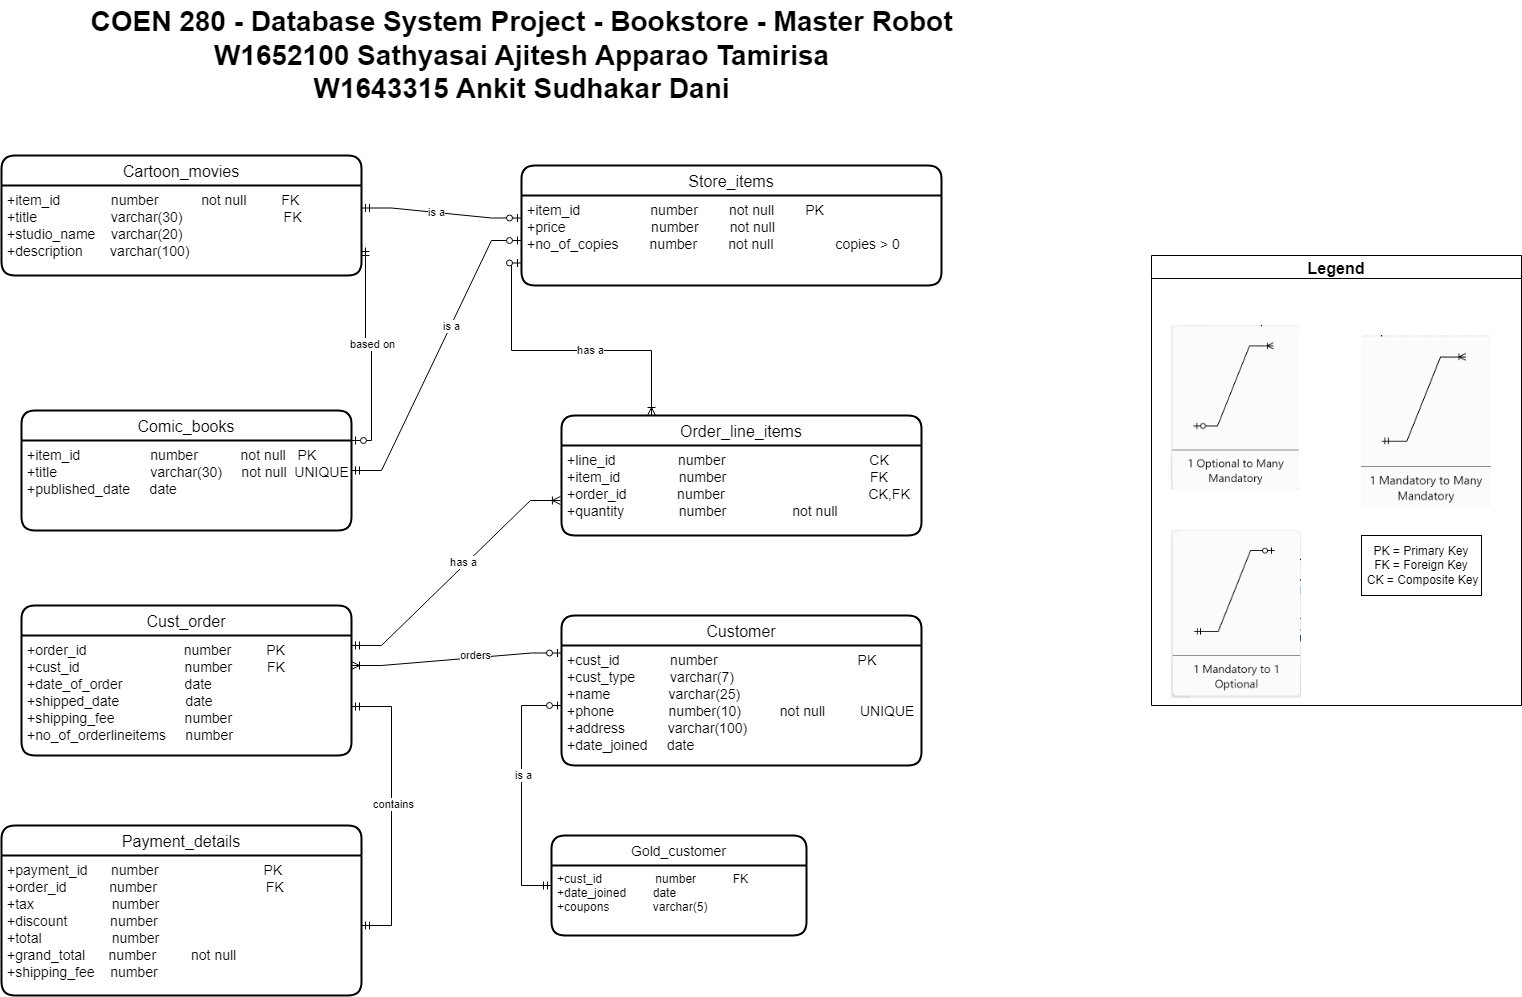

The diagram above was exported from draw.io. Its source (the exported page's mxGraphModel, read from the mxfile embedded in the PNG):
<mxGraphModel dx="671" dy="725" grid="1" gridSize="10" guides="1" tooltips="1" connect="1" arrows="1" fold="1" page="1" pageScale="1" pageWidth="850" pageHeight="1100" math="0" shadow="0" extFonts="Permanent Marker^https://fonts.googleapis.com/css?family=Permanent+Marker">
  <root>
    <mxCell id="0" />
    <mxCell id="1" parent="0" />
    <mxCell id="6Sd6s9MuerOOE-c4hLeR-27" value="Store_items" style="swimlane;childLayout=stackLayout;horizontal=1;startSize=30;horizontalStack=0;rounded=1;fontSize=16;fontStyle=0;strokeWidth=2;resizeParent=0;resizeLast=1;shadow=0;dashed=0;align=center;" parent="1" vertex="1">
      <mxGeometry x="610" y="180" width="420" height="120" as="geometry" />
    </mxCell>
    <mxCell id="6Sd6s9MuerOOE-c4hLeR-28" value="+item_id                  number        not null        PK           &#10;+price                      number        not null&#10;+no_of_copies        number        not null                copies &gt; 0     " style="align=left;strokeColor=none;fillColor=none;spacingLeft=4;fontSize=14;verticalAlign=top;resizable=0;rotatable=0;part=1;" parent="6Sd6s9MuerOOE-c4hLeR-27" vertex="1">
      <mxGeometry y="30" width="420" height="90" as="geometry" />
    </mxCell>
    <mxCell id="6Sd6s9MuerOOE-c4hLeR-34" value="Comic_books" style="swimlane;childLayout=stackLayout;horizontal=1;startSize=30;horizontalStack=0;rounded=1;fontSize=16;fontStyle=0;strokeWidth=2;resizeParent=0;resizeLast=1;shadow=0;dashed=0;align=center;" parent="1" vertex="1">
      <mxGeometry x="110" y="425" width="330" height="120" as="geometry" />
    </mxCell>
    <mxCell id="6Sd6s9MuerOOE-c4hLeR-35" value="+item_id                  number           not null   PK&#10;+title                        varchar(30)     not null  UNIQUE&#10;+published_date     date" style="align=left;strokeColor=none;fillColor=none;spacingLeft=4;fontSize=14;verticalAlign=top;resizable=0;rotatable=0;part=1;" parent="6Sd6s9MuerOOE-c4hLeR-34" vertex="1">
      <mxGeometry y="30" width="330" height="90" as="geometry" />
    </mxCell>
    <mxCell id="6Sd6s9MuerOOE-c4hLeR-37" value="Cartoon_movies" style="swimlane;childLayout=stackLayout;horizontal=1;startSize=30;horizontalStack=0;rounded=1;fontSize=16;fontStyle=0;strokeWidth=2;resizeParent=0;resizeLast=1;shadow=0;dashed=0;align=center;" parent="1" vertex="1">
      <mxGeometry x="90" y="170" width="360" height="120" as="geometry" />
    </mxCell>
    <mxCell id="6Sd6s9MuerOOE-c4hLeR-38" value="+item_id             number           not null         FK&#10;+title                   varchar(30)                          FK&#10;+studio_name    varchar(20)&#10;+description       varchar(100)" style="align=left;strokeColor=none;fillColor=none;spacingLeft=4;fontSize=14;verticalAlign=top;resizable=0;rotatable=0;part=1;" parent="6Sd6s9MuerOOE-c4hLeR-37" vertex="1">
      <mxGeometry y="30" width="360" height="90" as="geometry" />
    </mxCell>
    <mxCell id="6Sd6s9MuerOOE-c4hLeR-39" value="Order_line_items" style="swimlane;childLayout=stackLayout;horizontal=1;startSize=30;horizontalStack=0;rounded=1;fontSize=16;fontStyle=0;strokeWidth=2;resizeParent=0;resizeLast=1;shadow=0;dashed=0;align=center;" parent="1" vertex="1">
      <mxGeometry x="650" y="430" width="360" height="120" as="geometry" />
    </mxCell>
    <mxCell id="6Sd6s9MuerOOE-c4hLeR-40" value="+line_id                number                                     CK&#10;+item_id               number                                     FK&#10;+order_id             number                                     CK,FK&#10;+quantity              number                 not null" style="align=left;strokeColor=none;fillColor=none;spacingLeft=4;fontSize=14;verticalAlign=top;resizable=0;rotatable=0;part=1;" parent="6Sd6s9MuerOOE-c4hLeR-39" vertex="1">
      <mxGeometry y="30" width="360" height="90" as="geometry" />
    </mxCell>
    <mxCell id="6Sd6s9MuerOOE-c4hLeR-41" value="Cust_order" style="swimlane;childLayout=stackLayout;horizontal=1;startSize=30;horizontalStack=0;rounded=1;fontSize=16;fontStyle=0;strokeWidth=2;resizeParent=0;resizeLast=1;shadow=0;dashed=0;align=center;" parent="1" vertex="1">
      <mxGeometry x="110" y="620" width="330" height="150" as="geometry" />
    </mxCell>
    <mxCell id="6Sd6s9MuerOOE-c4hLeR-42" value="+order_id                          number         PK&#10;+cust_id                            number         FK&#10;+date_of_order                date&#10;+shipped_date                  date&#10;+shipping_fee                  number&#10;+no_of_orderlineitems     number         " style="align=left;strokeColor=none;fillColor=none;spacingLeft=4;fontSize=14;verticalAlign=top;resizable=0;rotatable=0;part=1;" parent="6Sd6s9MuerOOE-c4hLeR-41" vertex="1">
      <mxGeometry y="30" width="330" height="120" as="geometry" />
    </mxCell>
    <mxCell id="6Sd6s9MuerOOE-c4hLeR-43" value="Customer" style="swimlane;childLayout=stackLayout;horizontal=1;startSize=30;horizontalStack=0;rounded=1;fontSize=16;fontStyle=0;strokeWidth=2;resizeParent=0;resizeLast=1;shadow=0;dashed=0;align=center;" parent="1" vertex="1">
      <mxGeometry x="650" y="630" width="360" height="150" as="geometry" />
    </mxCell>
    <mxCell id="6Sd6s9MuerOOE-c4hLeR-44" value="+cust_id             number                                    PK&#10;+cust_type         varchar(7)&#10;+name               varchar(25)&#10;+phone              number(10)          not null         UNIQUE&#10;+address           varchar(100)&#10;+date_joined     date" style="align=left;strokeColor=none;fillColor=none;spacingLeft=4;fontSize=14;verticalAlign=top;resizable=0;rotatable=0;part=1;" parent="6Sd6s9MuerOOE-c4hLeR-43" vertex="1">
      <mxGeometry y="30" width="360" height="120" as="geometry" />
    </mxCell>
    <mxCell id="zjxZO2peGca8De9Xl33h-1" value="" style="edgeStyle=entityRelationEdgeStyle;fontSize=12;html=1;endArrow=ERoneToMany;startArrow=ERmandOne;rounded=0;entryX=-0.003;entryY=0.611;entryDx=0;entryDy=0;exitX=1;exitY=0.083;exitDx=0;exitDy=0;exitPerimeter=0;entryPerimeter=0;" parent="1" source="6Sd6s9MuerOOE-c4hLeR-42" target="6Sd6s9MuerOOE-c4hLeR-40" edge="1">
      <mxGeometry width="100" height="100" relative="1" as="geometry">
        <mxPoint x="440" y="934" as="sourcePoint" />
        <mxPoint x="540" y="834" as="targetPoint" />
      </mxGeometry>
    </mxCell>
    <mxCell id="6PgBDSqIeF6kEW6LWHD1-6" value="has a" style="edgeLabel;html=1;align=center;verticalAlign=middle;resizable=0;points=[];" parent="zjxZO2peGca8De9Xl33h-1" vertex="1" connectable="0">
      <mxGeometry x="0.0935" y="3" relative="1" as="geometry">
        <mxPoint as="offset" />
      </mxGeometry>
    </mxCell>
    <mxCell id="zjxZO2peGca8De9Xl33h-13" value="" style="fontSize=12;html=1;endArrow=ERoneToMany;startArrow=ERzeroToOne;rounded=0;exitX=0;exitY=0.75;exitDx=0;exitDy=0;edgeStyle=orthogonalEdgeStyle;entryX=0.25;entryY=0;entryDx=0;entryDy=0;" parent="1" source="6Sd6s9MuerOOE-c4hLeR-28" target="6Sd6s9MuerOOE-c4hLeR-39" edge="1">
      <mxGeometry width="100" height="100" relative="1" as="geometry">
        <mxPoint x="500" y="220" as="sourcePoint" />
        <mxPoint x="610" y="480" as="targetPoint" />
      </mxGeometry>
    </mxCell>
    <mxCell id="6PgBDSqIeF6kEW6LWHD1-7" value="has a" style="edgeLabel;html=1;align=center;verticalAlign=middle;resizable=0;points=[];" parent="zjxZO2peGca8De9Xl33h-13" vertex="1" connectable="0">
      <mxGeometry x="0.162" y="1" relative="1" as="geometry">
        <mxPoint as="offset" />
      </mxGeometry>
    </mxCell>
    <mxCell id="zjxZO2peGca8De9Xl33h-15" value="" style="edgeStyle=entityRelationEdgeStyle;fontSize=12;html=1;endArrow=ERoneToMany;startArrow=ERzeroToOne;rounded=0;entryX=1;entryY=0.25;entryDx=0;entryDy=0;exitX=0;exitY=0.25;exitDx=0;exitDy=0;" parent="1" source="6Sd6s9MuerOOE-c4hLeR-43" target="6Sd6s9MuerOOE-c4hLeR-42" edge="1">
      <mxGeometry width="100" height="100" relative="1" as="geometry">
        <mxPoint x="530" y="770" as="sourcePoint" />
        <mxPoint x="630" y="670" as="targetPoint" />
      </mxGeometry>
    </mxCell>
    <mxCell id="6PgBDSqIeF6kEW6LWHD1-3" value="orders" style="edgeLabel;html=1;align=center;verticalAlign=middle;resizable=0;points=[];" parent="zjxZO2peGca8De9Xl33h-15" vertex="1" connectable="0">
      <mxGeometry x="-0.1836" y="-3" relative="1" as="geometry">
        <mxPoint as="offset" />
      </mxGeometry>
    </mxCell>
    <mxCell id="zjxZO2peGca8De9Xl33h-17" value="" style="edgeStyle=entityRelationEdgeStyle;fontSize=12;html=1;endArrow=ERzeroToOne;startArrow=ERmandOne;rounded=0;entryX=0;entryY=0.25;entryDx=0;entryDy=0;exitX=1;exitY=0.25;exitDx=0;exitDy=0;" parent="1" source="6Sd6s9MuerOOE-c4hLeR-38" target="6Sd6s9MuerOOE-c4hLeR-28" edge="1">
      <mxGeometry width="100" height="100" relative="1" as="geometry">
        <mxPoint x="590" y="460" as="sourcePoint" />
        <mxPoint x="690" y="360" as="targetPoint" />
      </mxGeometry>
    </mxCell>
    <mxCell id="6PgBDSqIeF6kEW6LWHD1-9" value="is a" style="edgeLabel;html=1;align=center;verticalAlign=middle;resizable=0;points=[];" parent="zjxZO2peGca8De9Xl33h-17" vertex="1" connectable="0">
      <mxGeometry x="-0.0649" relative="1" as="geometry">
        <mxPoint as="offset" />
      </mxGeometry>
    </mxCell>
    <mxCell id="zjxZO2peGca8De9Xl33h-19" value="" style="edgeStyle=entityRelationEdgeStyle;fontSize=12;html=1;endArrow=ERzeroToOne;startArrow=ERmandOne;rounded=0;entryX=0;entryY=0.5;entryDx=0;entryDy=0;" parent="1" source="6Sd6s9MuerOOE-c4hLeR-34" target="6Sd6s9MuerOOE-c4hLeR-28" edge="1">
      <mxGeometry width="100" height="100" relative="1" as="geometry">
        <mxPoint x="589.6400000000003" y="379" as="sourcePoint" />
        <mxPoint x="400" y="370" as="targetPoint" />
      </mxGeometry>
    </mxCell>
    <mxCell id="6PgBDSqIeF6kEW6LWHD1-8" value="is a" style="edgeLabel;html=1;align=center;verticalAlign=middle;resizable=0;points=[];" parent="zjxZO2peGca8De9Xl33h-19" vertex="1" connectable="0">
      <mxGeometry x="0.2039" relative="1" as="geometry">
        <mxPoint as="offset" />
      </mxGeometry>
    </mxCell>
    <mxCell id="zjxZO2peGca8De9Xl33h-28" value="Legend" style="swimlane;fontSize=16;" parent="1" vertex="1">
      <mxGeometry x="1240" y="270" width="370" height="450" as="geometry" />
    </mxCell>
    <mxCell id="zjxZO2peGca8De9Xl33h-20" value="" style="shape=image;verticalLabelPosition=bottom;labelBackgroundColor=default;verticalAlign=top;aspect=fixed;imageAspect=0;image=data:image/png,(base64 omitted: 15048 chars);" parent="zjxZO2peGca8De9Xl33h-28" vertex="1">
      <mxGeometry x="20" y="70" width="127.78" height="164.24" as="geometry" />
    </mxCell>
    <mxCell id="zjxZO2peGca8De9Xl33h-18" value="" style="shape=image;verticalLabelPosition=bottom;labelBackgroundColor=default;verticalAlign=top;aspect=fixed;imageAspect=0;image=data:image/png,(base64 omitted: 14044 chars);" parent="zjxZO2peGca8De9Xl33h-28" vertex="1">
      <mxGeometry x="20" y="275" width="130" height="167.95" as="geometry" />
    </mxCell>
    <mxCell id="zjxZO2peGca8De9Xl33h-21" value="" style="shape=image;verticalLabelPosition=bottom;labelBackgroundColor=default;verticalAlign=top;aspect=fixed;imageAspect=0;image=data:image/png,(base64 omitted: 14312 chars);" parent="zjxZO2peGca8De9Xl33h-28" vertex="1">
      <mxGeometry x="210" y="80" width="130" height="172.07" as="geometry" />
    </mxCell>
    <mxCell id="QzvymeLYnaofqZimAGGy-1" value="PK = Primary Key&lt;br&gt;FK = Foreign Key&lt;br&gt;&amp;nbsp;CK = Composite Key" style="whiteSpace=wrap;html=1;" parent="zjxZO2peGca8De9Xl33h-28" vertex="1">
      <mxGeometry x="210" y="280" width="120" height="60" as="geometry" />
    </mxCell>
    <mxCell id="zjxZO2peGca8De9Xl33h-29" value="&lt;b&gt;&lt;font style=&quot;font-size: 28px;&quot;&gt;COEN 280 - Database System Project - Bookstore - Master Robot&lt;br&gt;W1652100 Sathyasai Ajitesh Apparao Tamirisa&lt;br&gt;W1643315 Ankit Sudhakar Dani&lt;br&gt;&lt;/font&gt;&lt;/b&gt;" style="text;html=1;align=center;verticalAlign=middle;resizable=0;points=[];autosize=1;strokeColor=none;fillColor=none;fontSize=16;" parent="1" vertex="1">
      <mxGeometry x="165" y="15" width="890" height="110" as="geometry" />
    </mxCell>
    <mxCell id="v4qdt9FGQdldBAAndJFB-1" value="Gold_customer" style="swimlane;childLayout=stackLayout;horizontal=1;startSize=30;horizontalStack=0;rounded=1;fontSize=14;fontStyle=0;strokeWidth=2;resizeParent=0;resizeLast=1;shadow=0;dashed=0;align=center;" parent="1" vertex="1">
      <mxGeometry x="640" y="850" width="255" height="100" as="geometry" />
    </mxCell>
    <mxCell id="v4qdt9FGQdldBAAndJFB-2" value="+cust_id                number           FK&#10;+date_joined        date        &#10;+coupons             varchar(5)" style="align=left;strokeColor=none;fillColor=none;spacingLeft=4;fontSize=12;verticalAlign=top;resizable=0;rotatable=0;part=1;" parent="v4qdt9FGQdldBAAndJFB-1" vertex="1">
      <mxGeometry y="30" width="255" height="70" as="geometry" />
    </mxCell>
    <mxCell id="QzvymeLYnaofqZimAGGy-3" value="" style="edgeStyle=orthogonalEdgeStyle;fontSize=12;html=1;endArrow=ERzeroToOne;startArrow=ERmandOne;rounded=0;entryX=0;entryY=0.5;entryDx=0;entryDy=0;exitX=0;exitY=0.5;exitDx=0;exitDy=0;" parent="1" source="v4qdt9FGQdldBAAndJFB-1" target="6Sd6s9MuerOOE-c4hLeR-44" edge="1">
      <mxGeometry width="100" height="100" relative="1" as="geometry">
        <mxPoint x="580" y="910" as="sourcePoint" />
        <mxPoint x="870" y="890" as="targetPoint" />
        <Array as="points">
          <mxPoint x="610" y="900" />
          <mxPoint x="610" y="720" />
        </Array>
      </mxGeometry>
    </mxCell>
    <mxCell id="6PgBDSqIeF6kEW6LWHD1-2" value="is a" style="edgeLabel;html=1;align=center;verticalAlign=middle;resizable=0;points=[];" parent="QzvymeLYnaofqZimAGGy-3" vertex="1" connectable="0">
      <mxGeometry x="0.128" y="-1" relative="1" as="geometry">
        <mxPoint as="offset" />
      </mxGeometry>
    </mxCell>
    <mxCell id="z6D400JuJnWgdCE0ehWA-1" value="Payment_details" style="swimlane;childLayout=stackLayout;horizontal=1;startSize=30;horizontalStack=0;rounded=1;fontSize=16;fontStyle=0;strokeWidth=2;resizeParent=0;resizeLast=1;shadow=0;dashed=0;align=center;" parent="1" vertex="1">
      <mxGeometry x="90" y="840" width="360" height="170" as="geometry" />
    </mxCell>
    <mxCell id="z6D400JuJnWgdCE0ehWA-2" value="+payment_id      number                           PK&#10;+order_id           number                            FK&#10;+tax                    number&#10;+discount           number&#10;+total                  number&#10;+grand_total      number         not null        &#10;+shipping_fee    number" style="align=left;strokeColor=none;fillColor=none;spacingLeft=4;fontSize=14;verticalAlign=top;resizable=0;rotatable=0;part=1;" parent="z6D400JuJnWgdCE0ehWA-1" vertex="1">
      <mxGeometry y="30" width="360" height="140" as="geometry" />
    </mxCell>
    <mxCell id="bHaMNBsEmExY9vkfOAuU-2" value="" style="edgeStyle=entityRelationEdgeStyle;fontSize=12;html=1;endArrow=ERmandOne;startArrow=ERmandOne;rounded=0;entryX=1;entryY=0.592;entryDx=0;entryDy=0;entryPerimeter=0;endFill=0;" parent="1" source="z6D400JuJnWgdCE0ehWA-2" target="6Sd6s9MuerOOE-c4hLeR-42" edge="1">
      <mxGeometry width="100" height="100" relative="1" as="geometry">
        <mxPoint x="530" y="947.5" as="sourcePoint" />
        <mxPoint x="530" y="750" as="targetPoint" />
      </mxGeometry>
    </mxCell>
    <mxCell id="6PgBDSqIeF6kEW6LWHD1-1" value="contains" style="edgeLabel;html=1;align=center;verticalAlign=middle;resizable=0;points=[];" parent="bHaMNBsEmExY9vkfOAuU-2" vertex="1" connectable="0">
      <mxGeometry x="0.0539" y="-1" relative="1" as="geometry">
        <mxPoint as="offset" />
      </mxGeometry>
    </mxCell>
    <mxCell id="6r5UhD6S0fBAXoB2UwP0-1" value="" style="fontSize=12;html=1;endArrow=ERzeroToOne;startArrow=ERmandOne;rounded=0;entryX=1;entryY=0.25;entryDx=0;entryDy=0;exitX=1.011;exitY=0.689;exitDx=0;exitDy=0;exitPerimeter=0;edgeStyle=orthogonalEdgeStyle;" parent="1" source="6Sd6s9MuerOOE-c4hLeR-38" target="6Sd6s9MuerOOE-c4hLeR-34" edge="1">
      <mxGeometry width="100" height="100" relative="1" as="geometry">
        <mxPoint x="370" y="340" as="sourcePoint" />
        <mxPoint x="100" y="480" as="targetPoint" />
      </mxGeometry>
    </mxCell>
    <mxCell id="6r5UhD6S0fBAXoB2UwP0-2" value="based on" style="edgeLabel;html=1;align=center;verticalAlign=middle;resizable=0;points=[];" parent="6r5UhD6S0fBAXoB2UwP0-1" vertex="1" connectable="0">
      <mxGeometry x="-0.0649" relative="1" as="geometry">
        <mxPoint as="offset" />
      </mxGeometry>
    </mxCell>
  </root>
</mxGraphModel>